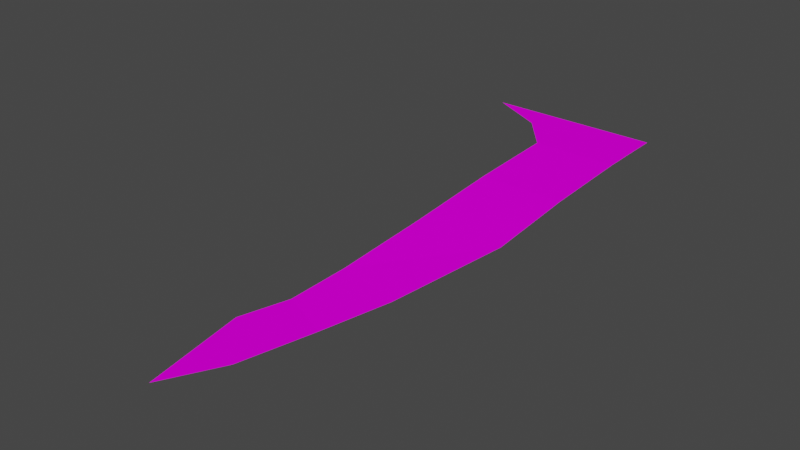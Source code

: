 # Source: SM_ROAD_02.blend  (saved by Blender 3.1.7; exported with 4.5.12 LTS)
import bpy
from mathutils import Matrix  # noqa: F401  (used for matrix-valued properties, if any)

bpy.ops.wm.read_factory_settings(use_empty=True)
scene = bpy.context.scene
scene.name = 'Scene'

# ---- collections
col_sm_road_02 = bpy.data.collections.new('SM_ROAD_02'); scene.collection.children.link(col_sm_road_02)

# ---- images (referenced by path relative to the original .blend; pixels are not part of the script)
import os
ASSET_DIR = os.environ.get("B2B_ASSET_DIR", "")  # directory of the original .blend (textures are referenced by path, not embedded)
HERE = os.path.dirname(os.path.abspath(__file__))  # packed textures are extracted next to this script under _unpacked/

def load_image(name, relpath, width, height, colorspace="sRGB"):
    """Load a texture the original file referenced (path relative to the .blend, or extracted next to this script)."""
    p = next((c for c in (os.path.join(HERE, relpath), os.path.join(ASSET_DIR, relpath)) if relpath and os.path.exists(c)), "")
    if p:
        img = bpy.data.images.load(p, check_existing=True)
        img.name = name
    else:  # same state as the original file: an image datablock whose file is absent (Cycles renders it pink)
        img = bpy.data.images.new(name, width, height)
        img.source = "FILE"
        img.filepath = "//" + (relpath or name)
    img.colorspace_settings.name = colorspace
    return img
img_asph_png = load_image('asph.PNG', 'asph.PNG', 1024, 1024, 'sRGB')

# ---- materials (node trees are filled in below, after node groups)
mat_sm_road_02_0 = bpy.data.materials.new('SM_ROAD_02.0')
mat_sm_road_02_0.use_transparent_shadow = False
mat_sm_road_02_0.diffuse_color = (0.5882, 0.5882, 0.5882, 1.0)
mat_sm_road_02_0.roughness = 1.0
mat_sm_road_02_0.specular_intensity = 0.0

# ---- material node trees
mat_sm_road_02_0.use_nodes = True; mat_sm_road_02_0.node_tree.nodes.clear()
_N = mat_sm_road_02_0.node_tree.nodes; _L = mat_sm_road_02_0.node_tree.links
n0 = _N.new('ShaderNodeBsdfPrincipled'); n0.name = 'Principled BSDF'; n0.location = (10, 300)
n0.distribution = 'GGX'
n0.subsurface_method = 'RANDOM_WALK_SKIN'
n0.inputs[2].default_value = 1.0
n0.inputs[3].default_value = 1.45
n0.inputs[13].default_value = 0.0
n0.inputs[27].default_value = (0.0, 0.0, 0.0, 1.0)
n0.inputs[28].default_value = 1.0
n1 = _N.new('ShaderNodeOutputMaterial'); n1.name = 'Material Output'; n1.location = (300, 300)
n2 = _N.new('ShaderNodeTexImage'); n2.name = 'Image Texture'; n2.location = (-300, 600)
n2.label = 'asph'
n2.image = img_asph_png
_L.new(n0.outputs[0], n1.inputs[0])
_L.new(n2.outputs[0], n0.inputs[0])
n1.is_active_output = True

# ---- world
world_world = bpy.data.worlds.new('World'); scene.world = world_world
world_world.use_nodes = True; world_world.node_tree.nodes.clear()
_N = world_world.node_tree.nodes; _L = world_world.node_tree.links
n0 = _N.new('ShaderNodeOutputWorld'); n0.name = 'World Output'; n0.location = (300, 300)
n1 = _N.new('ShaderNodeBackground'); n1.name = 'Background'; n1.location = (10, 300)
n1.inputs[0].default_value = (0.05088, 0.05088, 0.05088, 1.0)
_L.new(n1.outputs[0], n0.inputs[0])
n0.is_active_output = True
world_world.color = (0.05088, 0.05088, 0.05088)
world_world.use_sun_shadow = False
world_world.sun_shadow_jitter_overblur = 0.0

# ---- meshes
me_sm_road_02 = bpy.data.meshes.new('SM_ROAD_02')
me_sm_road_02.from_pydata([(-23.92, 56.03, 21.68), (-12.89, 50.38, 21.68), (9.797, 56.08, 21.68), (9.874, 50.38, 21.68), (9.977, 42.49, 21.64), (-6.353, 42.49, 21.68), (-5.994, 24.53, 21.07), (10.34, 24.53, 21.08), (-5.378, 5.097, 19.94), (-5.173, -13.69, 18.84), (10.92, 6.122, 19.93), (7.214, -16.72, 18.83), (-5.498, -25.21, 18.38), (3.947, -29.15, 18.38), (0.6553, -42.8, 18.38), (-8.032, -34.12, 18.38), (-4.708, -52.87, 18.38), (9.375, -3.421, 19.47)], [], [(0, 1, 2), (2, 1, 3), (1, 5, 3), (3, 5, 4), (5, 6, 4), (4, 6, 7), (6, 8, 7), (7, 8, 10), (8, 9, 10), (10, 9, 17), (9, 12, 11), (11, 12, 13), (14, 12, 15), (14, 15, 16), (14, 13, 12), (9, 11, 17)])
me_sm_road_02.polygons.foreach_set('use_smooth', [True] * 16)
_k = set([(0, 1), (0, 2), (1, 2), (1, 3), (1, 5), (2, 3), (3, 4), (3, 5), (4, 5), (4, 6), (4, 7), (5, 6), (6, 7), (6, 8), (7, 8), (7, 10), (8, 9), (8, 10), (9, 10), (9, 11), (9, 12), (10, 17), (11, 12), (11, 13), (11, 17), (12, 13), (12, 14), (12, 15), (13, 14), (14, 15), (14, 16), (15, 16)])
me_sm_road_02.attributes.new('sharp_edge', 'BOOLEAN', 'EDGE').data.foreach_set('value', [ (min(e.vertices), max(e.vertices)) in _k for e in me_sm_road_02.edges])
_uv = me_sm_road_02.uv_layers.new(name='UVMap')
_uv.uv.foreach_set('vector', [-18.53, 1.006, -19.63, 0.4315, -22.04, 1.009, -22.04, 1.009, -19.63, 0.4315, -22.05, 0.4607, -19.63, 0.4315, -20.36, -0.04475, -22.05, 0.4607, -22.05, 0.4607, -20.36, -0.04475, -22.06, -0.01614, -20.36, -0.04475, -20.37, -0.5216, -22.06, -0.01614, -22.06, -0.01614, -20.37, -0.5216, -22.07, -0.4929, -20.42, -2.906, -20.43, -3.382, -22.12, -2.877, -22.12, -2.877, -20.43, -3.382, -22.14, -3.354, -20.49, -5.766, -20.5, -6.243, -22.19, -5.738, -22.19, -5.738, -20.5, -6.243, -22.19, -5.937, -20.53, -7.674, -20.54, -8.151, -22.23, -7.645, -22.23, -7.645, -20.54, -8.151, -22.24, -8.122, -22.27, -12.28, -20.5, -9.859, -20.2, -10.57, -22.27, -12.28, -20.2, -10.57, -20.53, -12.35, -22.27, -12.28, -22.24, -7.902, -20.5, -9.859, -20.5, -6.243, -22.2, -6.215, -22.19, -5.937])
_ca = me_sm_road_02.color_attributes.new('Col', 'BYTE_COLOR', 'CORNER')
_ca.data.foreach_set('color', [0.1779, 0.162, 0.1441, 1.0, 0.1779, 0.162, 0.1441, 1.0, 0.1779, 0.162, 0.1441, 1.0, 0.1779, 0.162, 0.1441, 1.0, 0.1779, 0.162, 0.1441, 1.0, 0.1779, 0.162, 0.1441, 1.0, 0.1779, 0.162, 0.1441, 1.0, 0.1714, 0.1559, 0.1413, 1.0, 0.1779, 0.162, 0.1441, 1.0, 0.1779, 0.162, 0.1441, 1.0, 0.1714, 0.1559, 0.1413, 1.0, 0.1714, 0.1559, 0.1413, 1.0, 0.1714, 0.1559, 0.1413, 1.0, 0.162, 0.147, 0.1329, 1.0, 0.1714, 0.1559, 0.1384, 1.0, 0.1714, 0.1559, 0.1384, 1.0, 0.162, 0.147, 0.1329, 1.0, 0.162, 0.147, 0.1329, 1.0, 0.162, 0.147, 0.1329, 1.0, 0.1559, 0.1413, 0.1274, 1.0, 0.162, 0.147, 0.1329, 1.0, 0.162, 0.147, 0.1329, 1.0, 0.1559, 0.1413, 0.1274, 1.0, 0.1559, 0.1413, 0.1274, 1.0, 0.1559, 0.1413, 0.1274, 1.0, 0.159, 0.1441, 0.1301, 1.0, 0.1559, 0.1413, 0.1274, 1.0, 0.1559, 0.1413, 0.1274, 1.0, 0.159, 0.1441, 0.1301, 1.0, 0.159, 0.1441, 0.1301, 1.0, 0.159, 0.1441, 0.1301, 1.0, 0.1683, 0.1529, 0.1384, 1.0, 0.159, 0.1441, 0.1301, 1.0, 0.159, 0.1441, 0.1301, 1.0, 0.1683, 0.1529, 0.1384, 1.0, 0.1714, 0.1559, 0.1384, 1.0, 0.1779, 0.162, 0.147, 1.0, 0.1779, 0.162, 0.1441, 1.0, 0.1779, 0.162, 0.1441, 1.0, 0.1779, 0.162, 0.147, 1.0, 0.1779, 0.162, 0.1441, 1.0, 0.1779, 0.162, 0.1441, 1.0, 0.1779, 0.162, 0.147, 1.0, 0.1714, 0.1559, 0.1384, 1.0, 0.1683, 0.1529, 0.1384, 1.0, 0.159, 0.1441, 0.1301, 1.0, 0.159, 0.1441, 0.1301, 1.0, 0.159, 0.1441, 0.1301, 1.0])
_ca = me_sm_road_02.color_attributes.new('Col.001', 'BYTE_COLOR', 'CORNER')
_ca.data.foreach_set('color', [0.004391, 0.005182, 0.006049, 1.0, 0.004391, 0.005182, 0.006049, 1.0, 0.004391, 0.005182, 0.006049, 1.0, 0.004391, 0.005182, 0.006049, 1.0, 0.004391, 0.005182, 0.006049, 1.0, 0.004391, 0.005182, 0.006049, 1.0, 0.004391, 0.005182, 0.006049, 1.0, 0.004391, 0.005182, 0.006049, 1.0, 0.004391, 0.005182, 0.006049, 1.0, 0.004391, 0.005182, 0.006049, 1.0, 0.004391, 0.005182, 0.006049, 1.0, 0.004391, 0.005182, 0.006049, 1.0, 0.004391, 0.005182, 0.006049, 1.0, 0.004391, 0.005182, 0.006512, 1.0, 0.004391, 0.005182, 0.006049, 1.0, 0.004391, 0.005182, 0.006049, 1.0, 0.004391, 0.005182, 0.006512, 1.0, 0.004391, 0.005182, 0.006512, 1.0, 0.004391, 0.005182, 0.006512, 1.0, 0.004391, 0.005182, 0.006512, 1.0, 0.004391, 0.005182, 0.006512, 1.0, 0.004391, 0.005182, 0.006512, 1.0, 0.004391, 0.005182, 0.006512, 1.0, 0.004391, 0.005182, 0.006512, 1.0, 0.004391, 0.005182, 0.006512, 1.0, 0.004391, 0.005182, 0.006512, 1.0, 0.004391, 0.005182, 0.006512, 1.0, 0.004391, 0.005182, 0.006512, 1.0, 0.004391, 0.005182, 0.006512, 1.0, 0.004391, 0.005182, 0.006512, 1.0, 0.004391, 0.005182, 0.006512, 1.0, 0.004391, 0.005182, 0.006512, 1.0, 0.004391, 0.005182, 0.006512, 1.0, 0.004391, 0.005182, 0.006512, 1.0, 0.004391, 0.005182, 0.006512, 1.0, 0.004391, 0.005182, 0.006512, 1.0, 0.004391, 0.005182, 0.006049, 1.0, 0.004391, 0.005182, 0.006049, 1.0, 0.004391, 0.005182, 0.006049, 1.0, 0.004391, 0.005182, 0.006049, 1.0, 0.004391, 0.005182, 0.006049, 1.0, 0.004391, 0.005182, 0.006049, 1.0, 0.004391, 0.005182, 0.006049, 1.0, 0.004391, 0.005182, 0.006512, 1.0, 0.004391, 0.005182, 0.006512, 1.0, 0.004391, 0.005182, 0.006512, 1.0, 0.004391, 0.005182, 0.006512, 1.0, 0.004391, 0.005182, 0.006512, 1.0])
me_sm_road_02.materials.append(mat_sm_road_02_0)
me_sm_road_02.use_remesh_fix_poles = True
me_sm_road_02.use_remesh_preserve_attributes = False
me_sm_road_02.update()

# ---- objects
ob_sm_road_02 = bpy.data.objects.new('SM_ROAD_02', me_sm_road_02)

# ---- transforms, parenting, visibility, modifiers, constraints
ob_sm_road_02.location = (0.0, 0.0, 0.0)
ob_sm_road_02.rotation_mode = 'QUATERNION'
ob_sm_road_02.rotation_quaternion = (1.0, 0.0, 0.0, 0.0)
_m = ob_sm_road_02.modifiers.new('EdgeSplit', 'EDGE_SPLIT')
_m.use_edge_angle = False

# ---- collection membership
col_sm_road_02.objects.link(ob_sm_road_02)

# ---- scene / render settings (as saved in the file)
scene.frame_start = 1; scene.frame_end = 250; scene.frame_set(1)
scene.render.engine = 'BLENDER_EEVEE_NEXT'
scene.cycles.sampling_pattern = 'TABULATED_SOBOL'
scene.cycles.use_light_tree = False
scene.view_settings.view_transform = 'Filmic'
bpy.context.view_layer.update()

# ---- added for rendering (the .blend has no active camera and no usable light): camera, sun
cam_auto = bpy.data.cameras.new('AutoCamera')
cam_auto.lens = 50.0
cam_auto.sensor_width = 36.0
cam_auto.clip_end = 1858.13
ob_auto_camera = bpy.data.objects.new('AutoCamera', cam_auto)
scene.collection.objects.link(ob_auto_camera)
ob_auto_camera.location = (99.3812, -125.447, 104.735)
ob_auto_camera.rotation_euler = (1.09748, -7.21219e-08, 0.694738)
scene.camera = ob_auto_camera
light_auto_sun = bpy.data.lights.new('AutoSun', 'SUN')
light_auto_sun.energy = 3.0
light_auto_sun.angle = 0.0523599
ob_auto_sun = bpy.data.objects.new('AutoSun', light_auto_sun)
scene.collection.objects.link(ob_auto_sun)
ob_auto_sun.rotation_euler = (0.872665, 0.174533, 0.523599)
bpy.context.view_layer.update()
